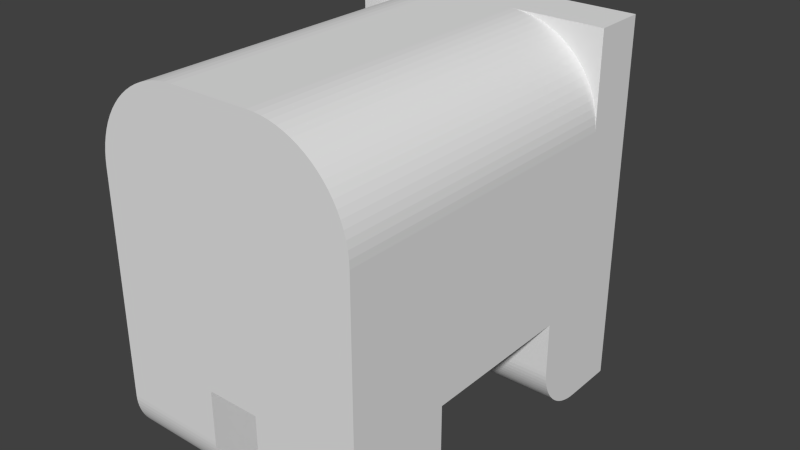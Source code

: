 # Source: pig.blend  (saved by Blender 2.69.0; exported with 4.5.12 LTS)
import bpy
from mathutils import Matrix  # noqa: F401  (used for matrix-valued properties, if any)

bpy.ops.wm.read_factory_settings(use_empty=True)
scene = bpy.context.scene
scene.name = 'Scene'

# ---- collections
col_collection_1 = bpy.data.collections.new('Collection 1'); scene.collection.children.link(col_collection_1)

# ---- materials (node trees are filled in below, after node groups)
mat_material = bpy.data.materials.new('Material')
mat_material.alpha_threshold = 0.0
mat_material.use_transparent_shadow = False
mat_material.roughness = 0.5
mat_material.line_color = (0.0, 0.0, 0.0, 1.0)

# ---- material node trees

# ---- world
world_world = bpy.data.worlds.new('World'); scene.world = world_world
world_world.color = (0.05088, 0.05088, 0.05088)
world_world.use_sun_shadow = False
world_world.sun_shadow_jitter_overblur = 0.0
world_world.cycles.sampling_method = 'MANUAL'
world_world.cycles.sample_map_resolution = 256

# ---- meshes
me_cube_006 = bpy.data.meshes.new('Cube.006')
me_cube_006.from_pydata([(-1.0, -1.0, -1.0), (-1.0, 1.0, -1.0), (1.0, 1.0, -1.0), (1.0, -1.0, -1.0), (0.3, 1.0, 1.0), (1.0, 1.0, 0.3), (0.3549, 1.0, 0.9978), (0.4095, 1.0, 0.9914), (0.4634, 1.0, 0.9807), (0.5163, 1.0, 0.9657), (0.5679, 1.0, 0.9467), (0.6178, 1.0, 0.9237), (0.6657, 1.0, 0.8968), (0.7114, 1.0, 0.8663), (0.7546, 1.0, 0.8323), (0.795, 1.0, 0.795), (0.8323, 1.0, 0.7546), (0.8663, 1.0, 0.7114), (0.8968, 1.0, 0.6657), (0.9237, 1.0, 0.6178), (0.9467, 1.0, 0.5679), (0.9657, 1.0, 0.5163), (0.9807, 1.0, 0.4634), (0.9914, 1.0, 0.4095), (0.9978, 1.0, 0.3549), (1.0, -1.0, 0.3), (0.3, -1.0, 1.0), (0.9978, -1.0, 0.3549), (0.9914, -1.0, 0.4095), (0.9807, -1.0, 0.4634), (0.9657, -1.0, 0.5163), (0.9467, -1.0, 0.5679), (0.9237, -1.0, 0.6178), (0.8968, -1.0, 0.6657), (0.8663, -1.0, 0.7114), (0.8323, -1.0, 0.7546), (0.795, -1.0, 0.795), (0.7546, -1.0, 0.8323), (0.7114, -1.0, 0.8663), (0.6657, -1.0, 0.8968), (0.6178, -1.0, 0.9237), (0.5679, -1.0, 0.9467), (0.5163, -1.0, 0.9657), (0.4634, -1.0, 0.9807), (0.4095, -1.0, 0.9914), (0.3549, -1.0, 0.9978), (-0.3, -1.0, 1.0), (-1.0, -1.0, 0.3), (-0.3549, -1.0, 0.9978), (-0.4095, -1.0, 0.9914), (-0.4634, -1.0, 0.9807), (-0.5163, -1.0, 0.9657), (-0.5679, -1.0, 0.9467), (-0.6178, -1.0, 0.9237), (-0.6657, -1.0, 0.8968), (-0.7114, -1.0, 0.8663), (-0.7546, -1.0, 0.8323), (-0.795, -1.0, 0.795), (-0.8323, -1.0, 0.7546), (-0.8663, -1.0, 0.7114), (-0.8968, -1.0, 0.6657), (-0.9237, -1.0, 0.6178), (-0.9467, -1.0, 0.5679), (-0.9657, -1.0, 0.5163), (-0.9807, -1.0, 0.4634), (-0.9914, -1.0, 0.4095), (-0.9978, -1.0, 0.3549), (-1.0, 1.0, 0.3), (-0.3, 1.0, 1.0), (-0.9978, 1.0, 0.3549), (-0.9914, 1.0, 0.4095), (-0.9807, 1.0, 0.4634), (-0.9657, 1.0, 0.5163), (-0.9467, 1.0, 0.5679), (-0.9237, 1.0, 0.6178), (-0.8968, 1.0, 0.6657), (-0.8663, 1.0, 0.7114), (-0.8323, 1.0, 0.7546), (-0.795, 1.0, 0.795), (-0.7546, 1.0, 0.8323), (-0.7114, 1.0, 0.8663), (-0.6657, 1.0, 0.8968), (-0.6178, 1.0, 0.9237), (-0.5679, 1.0, 0.9467), (-0.5163, 1.0, 0.9657), (-0.4634, 1.0, 0.9807), (-0.4095, 1.0, 0.9914), (-0.3549, 1.0, 0.9978)], [], [(26, 4, 68, 46), (5, 25, 3, 2), (47, 67, 1, 0), (0, 1, 2, 3), (4, 26, 45, 6), (6, 45, 44, 7), (7, 44, 43, 8), (8, 43, 42, 9), (9, 42, 41, 10), (10, 41, 40, 11), (11, 40, 39, 12), (12, 39, 38, 13), (13, 38, 37, 14), (14, 37, 36, 15), (15, 36, 35, 16), (16, 35, 34, 17), (17, 34, 33, 18), (18, 33, 32, 19), (19, 32, 31, 20), (20, 31, 30, 21), (21, 30, 29, 22), (22, 29, 28, 23), (23, 28, 27, 24), (24, 27, 25, 5), (67, 69, 70, 71, 72, 73, 74, 75, 76, 77, 78, 79, 80, 81, 82, 83, 84, 85, 86, 87, 68, 4, 6, 7, 8, 9, 10, 11, 12, 13, 14, 15, 16, 17, 18, 19, 20, 21, 22, 23, 24, 5, 2, 1), (46, 68, 87, 48), (48, 87, 86, 49), (49, 86, 85, 50), (50, 85, 84, 51), (51, 84, 83, 52), (52, 83, 82, 53), (53, 82, 81, 54), (54, 81, 80, 55), (55, 80, 79, 56), (56, 79, 78, 57), (57, 78, 77, 58), (58, 77, 76, 59), (59, 76, 75, 60), (60, 75, 74, 61), (61, 74, 73, 62), (62, 73, 72, 63), (63, 72, 71, 64), (64, 71, 70, 65), (65, 70, 69, 66), (66, 69, 67, 47), (25, 27, 28, 29, 30, 31, 32, 33, 34, 35, 36, 37, 38, 39, 40, 41, 42, 43, 44, 45, 26, 46, 48, 49, 50, 51, 52, 53, 54, 55, 56, 57, 58, 59, 60, 61, 62, 63, 64, 65, 66, 47, 0, 3)])
me_cube_006.use_remesh_preserve_volume = False
me_cube_006.use_remesh_preserve_attributes = False
me_cube_006.use_mirror_vertex_groups = False
me_cube_006.update()
me_cylinder_003 = bpy.data.meshes.new('Cylinder.003')
me_cylinder_003.from_pydata([(0.0, 1.0, -1.0), (0.0, 1.0, 1.0), (0.1951, 0.9808, -1.0), (0.1951, 0.9808, 1.0), (0.3827, 0.9239, -1.0), (0.3827, 0.9239, 1.0), (0.5556, 0.8315, -1.0), (0.5556, 0.8315, 1.0), (0.7071, 0.7071, -1.0), (0.7071, 0.7071, 1.0), (0.8315, 0.5556, -1.0), (0.8315, 0.5556, 1.0), (0.9239, 0.3827, -1.0), (0.9239, 0.3827, 1.0), (0.9808, 0.1951, -1.0), (0.9808, 0.1951, 1.0), (1.0, 7.55e-08, -1.0), (1.0, 7.55e-08, 1.0), (0.9808, -0.1951, -1.0), (0.9808, -0.1951, 1.0), (0.9239, -0.3827, -1.0), (0.9239, -0.3827, 1.0), (0.8315, -0.5556, -1.0), (0.8315, -0.5556, 1.0), (0.7071, -0.7071, -1.0), (0.7071, -0.7071, 1.0), (0.5556, -0.8315, -1.0), (0.5556, -0.8315, 1.0), (0.3827, -0.9239, -1.0), (0.3827, -0.9239, 1.0), (0.1951, -0.9808, -1.0), (0.1951, -0.9808, 1.0), (-3.258e-07, -1.0, -1.0), (-3.258e-07, -1.0, 1.0), (-0.1951, -0.9808, -1.0), (-0.1951, -0.9808, 1.0), (-0.3827, -0.9239, -1.0), (-0.3827, -0.9239, 1.0), (-0.5556, -0.8315, -1.0), (-0.5556, -0.8315, 1.0), (-0.7071, -0.7071, -1.0), (-0.7071, -0.7071, 1.0), (-0.8315, -0.5556, -1.0), (-0.8315, -0.5556, 1.0), (-0.9239, -0.3827, -1.0), (-0.9239, -0.3827, 1.0), (-0.9808, -0.1951, -1.0), (-0.9808, -0.1951, 1.0), (-1.0, 9.656e-07, -1.0), (-1.0, 9.656e-07, 1.0), (-0.9808, 0.1951, -1.0), (-0.9808, 0.1951, 1.0), (-0.9239, 0.3827, -1.0), (-0.9239, 0.3827, 1.0), (-0.8315, 0.5556, -1.0), (-0.8315, 0.5556, 1.0), (-0.7071, 0.7071, -1.0), (-0.7071, 0.7071, 1.0), (-0.5556, 0.8315, -1.0), (-0.5556, 0.8315, 1.0), (-0.3827, 0.9239, -1.0), (-0.3827, 0.9239, 1.0), (-0.1951, 0.9808, -1.0), (-0.1951, 0.9808, 1.0)], [], [(0, 1, 3, 2), (2, 3, 5, 4), (4, 5, 7, 6), (6, 7, 9, 8), (8, 9, 11, 10), (10, 11, 13, 12), (12, 13, 15, 14), (14, 15, 17, 16), (16, 17, 19, 18), (18, 19, 21, 20), (20, 21, 23, 22), (22, 23, 25, 24), (24, 25, 27, 26), (26, 27, 29, 28), (28, 29, 31, 30), (30, 31, 33, 32), (32, 33, 35, 34), (34, 35, 37, 36), (36, 37, 39, 38), (38, 39, 41, 40), (40, 41, 43, 42), (42, 43, 45, 44), (44, 45, 47, 46), (46, 47, 49, 48), (48, 49, 51, 50), (50, 51, 53, 52), (52, 53, 55, 54), (54, 55, 57, 56), (56, 57, 59, 58), (58, 59, 61, 60), (62, 63, 1, 0), (60, 61, 63, 62)])
me_cylinder_003.use_remesh_preserve_volume = False
me_cylinder_003.use_remesh_preserve_attributes = False
me_cylinder_003.use_mirror_vertex_groups = False
me_cylinder_003.update()
me_cylinder_002 = bpy.data.meshes.new('Cylinder.002')
me_cylinder_002.from_pydata([(0.0, 1.0, -1.0), (0.0, 1.0, 1.0), (0.1951, 0.9808, -1.0), (0.1951, 0.9808, 1.0), (0.3827, 0.9239, -1.0), (0.3827, 0.9239, 1.0), (0.5556, 0.8315, -1.0), (0.5556, 0.8315, 1.0), (0.7071, 0.7071, -1.0), (0.7071, 0.7071, 1.0), (0.8315, 0.5556, -1.0), (0.8315, 0.5556, 1.0), (0.9239, 0.3827, -1.0), (0.9239, 0.3827, 1.0), (0.9808, 0.1951, -1.0), (0.9808, 0.1951, 1.0), (1.0, 7.55e-08, -1.0), (1.0, 7.55e-08, 1.0), (0.9808, -0.1951, -1.0), (0.9808, -0.1951, 1.0), (0.9239, -0.3827, -1.0), (0.9239, -0.3827, 1.0), (0.8315, -0.5556, -1.0), (0.8315, -0.5556, 1.0), (0.7071, -0.7071, -1.0), (0.7071, -0.7071, 1.0), (0.5556, -0.8315, -1.0), (0.5556, -0.8315, 1.0), (0.3827, -0.9239, -1.0), (0.3827, -0.9239, 1.0), (0.1951, -0.9808, -1.0), (0.1951, -0.9808, 1.0), (-3.258e-07, -1.0, -1.0), (-3.258e-07, -1.0, 1.0), (-0.1951, -0.9808, -1.0), (-0.1951, -0.9808, 1.0), (-0.3827, -0.9239, -1.0), (-0.3827, -0.9239, 1.0), (-0.5556, -0.8315, -1.0), (-0.5556, -0.8315, 1.0), (-0.7071, -0.7071, -1.0), (-0.7071, -0.7071, 1.0), (-0.8315, -0.5556, -1.0), (-0.8315, -0.5556, 1.0), (-0.9239, -0.3827, -1.0), (-0.9239, -0.3827, 1.0), (-0.9808, -0.1951, -1.0), (-0.9808, -0.1951, 1.0), (-1.0, 9.656e-07, -1.0), (-1.0, 9.656e-07, 1.0), (-0.9808, 0.1951, -1.0), (-0.9808, 0.1951, 1.0), (-0.9239, 0.3827, -1.0), (-0.9239, 0.3827, 1.0), (-0.8315, 0.5556, -1.0), (-0.8315, 0.5556, 1.0), (-0.7071, 0.7071, -1.0), (-0.7071, 0.7071, 1.0), (-0.5556, 0.8315, -1.0), (-0.5556, 0.8315, 1.0), (-0.3827, 0.9239, -1.0), (-0.3827, 0.9239, 1.0), (-0.1951, 0.9808, -1.0), (-0.1951, 0.9808, 1.0)], [], [(0, 1, 3, 2), (2, 3, 5, 4), (4, 5, 7, 6), (6, 7, 9, 8), (8, 9, 11, 10), (10, 11, 13, 12), (12, 13, 15, 14), (14, 15, 17, 16), (16, 17, 19, 18), (18, 19, 21, 20), (20, 21, 23, 22), (22, 23, 25, 24), (24, 25, 27, 26), (26, 27, 29, 28), (28, 29, 31, 30), (30, 31, 33, 32), (32, 33, 35, 34), (34, 35, 37, 36), (36, 37, 39, 38), (38, 39, 41, 40), (40, 41, 43, 42), (42, 43, 45, 44), (44, 45, 47, 46), (46, 47, 49, 48), (48, 49, 51, 50), (50, 51, 53, 52), (52, 53, 55, 54), (54, 55, 57, 56), (56, 57, 59, 58), (58, 59, 61, 60), (62, 63, 1, 0), (60, 61, 63, 62)])
me_cylinder_002.use_remesh_preserve_volume = False
me_cylinder_002.use_remesh_preserve_attributes = False
me_cylinder_002.use_mirror_vertex_groups = False
me_cylinder_002.update()
me_cylinder = bpy.data.meshes.new('Cylinder')
me_cylinder.from_pydata([(0.0, 1.0, -1.0), (0.0, 1.0, 1.0), (0.1951, 0.9808, -1.0), (0.1951, 0.9808, 1.0), (0.3827, 0.9239, -1.0), (0.3827, 0.9239, 1.0), (0.5556, 0.8315, -1.0), (0.5556, 0.8315, 1.0), (0.7071, 0.7071, -1.0), (0.7071, 0.7071, 1.0), (0.8315, 0.5556, -1.0), (0.8315, 0.5556, 1.0), (0.9239, 0.3827, -1.0), (0.9239, 0.3827, 1.0), (0.9808, 0.1951, -1.0), (0.9808, 0.1951, 1.0), (1.0, 7.55e-08, -1.0), (1.0, 7.55e-08, 1.0), (0.9808, -0.1951, -1.0), (0.9808, -0.1951, 1.0), (0.9239, -0.3827, -1.0), (0.9239, -0.3827, 1.0), (0.8315, -0.5556, -1.0), (0.8315, -0.5556, 1.0), (0.7071, -0.7071, -1.0), (0.7071, -0.7071, 1.0), (0.5556, -0.8315, -1.0), (0.5556, -0.8315, 1.0), (0.3827, -0.9239, -1.0), (0.3827, -0.9239, 1.0), (0.1951, -0.9808, -1.0), (0.1951, -0.9808, 1.0), (-3.258e-07, -1.0, -1.0), (-3.258e-07, -1.0, 1.0), (-0.1951, -0.9808, -1.0), (-0.1951, -0.9808, 1.0), (-0.3827, -0.9239, -1.0), (-0.3827, -0.9239, 1.0), (-0.5556, -0.8315, -1.0), (-0.5556, -0.8315, 1.0), (-0.7071, -0.7071, -1.0), (-0.7071, -0.7071, 1.0), (-0.8315, -0.5556, -1.0), (-0.8315, -0.5556, 1.0), (-0.9239, -0.3827, -1.0), (-0.9239, -0.3827, 1.0), (-0.9808, -0.1951, -1.0), (-0.9808, -0.1951, 1.0), (-1.0, 9.656e-07, -1.0), (-1.0, 9.656e-07, 1.0), (-0.9808, 0.1951, -1.0), (-0.9808, 0.1951, 1.0), (-0.9239, 0.3827, -1.0), (-0.9239, 0.3827, 1.0), (-0.8315, 0.5556, -1.0), (-0.8315, 0.5556, 1.0), (-0.7071, 0.7071, -1.0), (-0.7071, 0.7071, 1.0), (-0.5556, 0.8315, -1.0), (-0.5556, 0.8315, 1.0), (-0.3827, 0.9239, -1.0), (-0.3827, 0.9239, 1.0), (-0.1951, 0.9808, -1.0), (-0.1951, 0.9808, 1.0)], [], [(0, 1, 3, 2), (2, 3, 5, 4), (4, 5, 7, 6), (6, 7, 9, 8), (8, 9, 11, 10), (10, 11, 13, 12), (12, 13, 15, 14), (14, 15, 17, 16), (16, 17, 19, 18), (18, 19, 21, 20), (20, 21, 23, 22), (22, 23, 25, 24), (24, 25, 27, 26), (26, 27, 29, 28), (28, 29, 31, 30), (30, 31, 33, 32), (32, 33, 35, 34), (34, 35, 37, 36), (36, 37, 39, 38), (38, 39, 41, 40), (40, 41, 43, 42), (42, 43, 45, 44), (44, 45, 47, 46), (46, 47, 49, 48), (48, 49, 51, 50), (50, 51, 53, 52), (52, 53, 55, 54), (54, 55, 57, 56), (56, 57, 59, 58), (58, 59, 61, 60), (3, 1, 63, 61, 59, 57, 55, 53, 51, 49, 47, 45, 43, 41, 39, 37, 35, 33, 31, 29, 27, 25, 23, 21, 19, 17, 15, 13, 11, 9, 7, 5), (62, 63, 1, 0), (60, 61, 63, 62)])
me_cylinder.use_remesh_preserve_volume = False
me_cylinder.use_remesh_preserve_attributes = False
me_cylinder.use_mirror_vertex_groups = False
me_cylinder.update()
me_cube_005 = bpy.data.meshes.new('Cube.005')
me_cube_005.from_pydata([(-0.5262, 1.0, 0.2159), (-0.4339, 1.0, 0.2477), (-0.3336, 1.0, 0.2411), (-0.2472, 1.0, 0.1979), (-0.1841, 1.0, 0.1262), (-0.1523, 1.0, 0.03392), (-0.1589, 1.0, -0.06645), (-0.2021, 1.0, -0.1528), (-0.2738, 1.0, -0.2159), (-0.3661, 1.0, -0.2477), (-0.4664, 1.0, -0.2411), (-0.5528, 1.0, -0.1979), (-0.6158, 1.0, -0.1262), (-0.6477, 1.0, 0.03392), (-0.6411, 1.0, 0.06645), (-0.5979, 1.0, 0.1528), (0.1523, 1.0, 0.03392), (0.1589, 1.0, 0.06645), (0.2021, 1.0, 0.1528), (0.2738, 1.0, 0.2159), (0.3661, 1.0, 0.2477), (0.4664, 1.0, 0.2411), (0.5528, 1.0, 0.1979), (0.6159, 1.0, 0.1262), (0.6477, 1.0, 0.03392), (0.6411, 1.0, -0.06645), (0.5979, 1.0, -0.1528), (0.5262, 1.0, -0.2159), (0.4339, 1.0, -0.2477), (0.3336, 1.0, -0.2411), (0.2473, 1.0, -0.1979), (0.1842, 1.0, -0.1263), (-0.5, -1.0, 1.0), (-1.0, -1.0, 0.5), (-0.5392, -1.0, 0.9985), (-0.5782, -1.0, 0.9938), (-0.6167, -1.0, 0.9862), (-0.6545, -1.0, 0.9755), (-0.6913, -1.0, 0.9619), (-0.727, -1.0, 0.9455), (-0.7612, -1.0, 0.9263), (-0.7939, -1.0, 0.9045), (-0.8247, -1.0, 0.8802), (-0.8536, -1.0, 0.8536), (-0.8802, -1.0, 0.8247), (-0.9045, -1.0, 0.7939), (-0.9263, -1.0, 0.7612), (-0.9455, -1.0, 0.727), (-0.9619, -1.0, 0.6913), (-0.9755, -1.0, 0.6545), (-0.9862, -1.0, 0.6167), (-0.9938, -1.0, 0.5782), (-0.9985, -1.0, 0.5392), (-1.0, 1.0, 0.5), (-0.5, 1.0, 1.0), (-0.7414, 1.0, 0.5721), (-0.9985, 1.0, 0.5392), (-0.9938, 1.0, 0.5782), (-0.9862, 1.0, 0.6167), (-0.9755, 1.0, 0.6545), (-0.9619, 1.0, 0.6913), (-0.9455, 1.0, 0.727), (-0.9263, 1.0, 0.7612), (-0.9045, 1.0, 0.7939), (-0.8802, 1.0, 0.8247), (-0.8536, 1.0, 0.8536), (-0.8247, 1.0, 0.8802), (-0.7939, 1.0, 0.9045), (-0.7612, 1.0, 0.9263), (-0.727, 1.0, 0.9455), (-0.6913, 1.0, 0.9619), (-0.6545, 1.0, 0.9755), (-0.6167, 1.0, 0.9862), (-0.5782, 1.0, 0.9938), (-0.5392, 1.0, 0.9985), (0.5, 1.0, 1.0), (1.0, 1.0, 0.5), (0.8287, 1.0, 0.5303), (0.5392, 1.0, 0.9985), (0.5782, 1.0, 0.9938), (0.6167, 1.0, 0.9862), (0.6545, 1.0, 0.9755), (0.6913, 1.0, 0.9619), (0.727, 1.0, 0.9455), (0.7612, 1.0, 0.9263), (0.7939, 1.0, 0.9045), (0.8247, 1.0, 0.8802), (0.8536, 1.0, 0.8536), (0.8802, 1.0, 0.8247), (0.9045, 1.0, 0.7939), (0.9263, 1.0, 0.7612), (0.9455, 1.0, 0.727), (0.9619, 1.0, 0.6913), (0.9755, 1.0, 0.6545), (0.9862, 1.0, 0.6167), (0.9938, 1.0, 0.5782), (0.9985, 1.0, 0.5392), (1.0, -1.0, 0.5), (0.5, -1.0, 1.0), (0.9985, -1.0, 0.5392), (0.9938, -1.0, 0.5782), (0.9862, -1.0, 0.6167), (0.9755, -1.0, 0.6545), (0.9619, -1.0, 0.6913), (0.9455, -1.0, 0.727), (0.9263, -1.0, 0.7612), (0.9045, -1.0, 0.7939), (0.8802, -1.0, 0.8247), (0.8536, -1.0, 0.8536), (0.8247, -1.0, 0.8802), (0.7939, -1.0, 0.9045), (0.7612, -1.0, 0.9263), (0.727, -1.0, 0.9455), (0.6913, -1.0, 0.9619), (0.6545, -1.0, 0.9755), (0.6167, -1.0, 0.9862), (0.5782, -1.0, 0.9938), (0.5392, -1.0, 0.9985), (1.0, 1.0, -0.5), (0.5, 1.0, -1.0), (0.9985, 1.0, -0.5392), (0.9938, 1.0, -0.5782), (0.9862, 1.0, -0.6167), (0.9755, 1.0, -0.6545), (0.9619, 1.0, -0.6913), (0.9455, 1.0, -0.727), (0.9263, 1.0, -0.7612), (0.9045, 1.0, -0.7939), (0.8802, 1.0, -0.8247), (0.8536, 1.0, -0.8536), (0.8247, 1.0, -0.8802), (0.7939, 1.0, -0.9045), (0.7612, 1.0, -0.9263), (0.727, 1.0, -0.9455), (0.6913, 1.0, -0.9619), (0.6545, 1.0, -0.9755), (0.6167, 1.0, -0.9862), (0.5782, 1.0, -0.9938), (0.5392, 1.0, -0.9985), (0.5, -1.0, -1.0), (1.0, -1.0, -0.5), (0.5392, -1.0, -0.9985), (0.5782, -1.0, -0.9938), (0.6167, -1.0, -0.9862), (0.6545, -1.0, -0.9755), (0.6913, -1.0, -0.9619), (0.727, -1.0, -0.9455), (0.7612, -1.0, -0.9263), (0.7939, -1.0, -0.9045), (0.8247, -1.0, -0.8802), (0.8536, -1.0, -0.8536), (0.8802, -1.0, -0.8247), (0.9045, -1.0, -0.7939), (0.9263, -1.0, -0.7612), (0.9455, -1.0, -0.727), (0.9619, -1.0, -0.6913), (0.9755, -1.0, -0.6545), (0.9862, -1.0, -0.6167), (0.9938, -1.0, -0.5782), (0.9985, -1.0, -0.5392), (-1.0, -1.0, -0.5), (-0.5, -1.0, -1.0), (-0.9985, -1.0, -0.5392), (-0.9938, -1.0, -0.5782), (-0.9862, -1.0, -0.6167), (-0.9755, -1.0, -0.6545), (-0.9619, -1.0, -0.6913), (-0.9455, -1.0, -0.727), (-0.9263, -1.0, -0.7612), (-0.9045, -1.0, -0.7939), (-0.8802, -1.0, -0.8247), (-0.8536, -1.0, -0.8536), (-0.8247, -1.0, -0.8802), (-0.7939, -1.0, -0.9045), (-0.7612, -1.0, -0.9263), (-0.727, -1.0, -0.9455), (-0.6913, -1.0, -0.9619), (-0.6545, -1.0, -0.9755), (-0.6167, -1.0, -0.9862), (-0.5782, -1.0, -0.9938), (-0.5392, -1.0, -0.9985), (-0.5, 1.0, -1.0), (-1.0, 1.0, -0.5), (-0.6603, 1.0, -0.6331), (-0.5392, 1.0, -0.9985), (-0.5782, 1.0, -0.9938), (-0.6167, 1.0, -0.9862), (-0.6545, 1.0, -0.9755), (-0.6913, 1.0, -0.9619), (-0.727, 1.0, -0.9455), (-0.7612, 1.0, -0.9263), (-0.7939, 1.0, -0.9045), (-0.8247, 1.0, -0.8802), (-0.8536, 1.0, -0.8536), (-0.8802, 1.0, -0.8247), (-0.9045, 1.0, -0.7939), (-0.9263, 1.0, -0.7612), (-0.9455, 1.0, -0.727), (-0.9619, 1.0, -0.6913), (-0.9755, 1.0, -0.6545), (-0.9862, 1.0, -0.6167), (-0.9938, 1.0, -0.5782), (-0.9985, 1.0, -0.5392)], [], [(55, 54, 75, 77, 24, 23, 22, 21, 20, 19, 18, 17, 16, 5, 4, 3, 2, 1, 0), (97, 99, 100, 101, 102, 103, 104, 105, 106, 107, 108, 109, 110, 111, 112, 113, 114, 115, 116, 117, 98, 32, 34, 35, 36, 37, 38, 39, 40, 41, 42, 43, 44, 45, 46, 47, 48, 49, 50, 51, 52, 33, 160, 162, 163, 164, 165, 166, 167, 168, 169, 170, 171, 172, 173, 174, 175, 176, 177, 178, 179, 180, 161, 139, 141, 142, 143, 144, 145, 146, 147, 148, 149, 150, 151, 152, 153, 154, 155, 156, 157, 158, 159, 140), (76, 97, 140, 118), (98, 75, 54, 32), (77, 76, 118, 120, 121, 122, 123, 124, 125, 126, 127, 128, 129, 130, 131, 132, 133, 134, 135, 136, 137, 138, 119, 181, 183, 8, 7, 6, 5, 16, 31, 30, 29, 28, 27, 26, 25, 24), (53, 56, 55), (56, 57, 55), (57, 58, 55), (58, 59, 55), (59, 60, 55), (60, 61, 55), (61, 62, 55), (62, 63, 55), (63, 64, 55), (64, 65, 55), (65, 66, 55), (66, 67, 55), (67, 68, 55), (68, 69, 55), (69, 70, 55), (70, 71, 55), (71, 72, 55), (72, 73, 55), (73, 74, 55), (74, 54, 55), (32, 54, 74, 34), (34, 74, 73, 35), (35, 73, 72, 36), (36, 72, 71, 37), (37, 71, 70, 38), (38, 70, 69, 39), (39, 69, 68, 40), (40, 68, 67, 41), (41, 67, 66, 42), (42, 66, 65, 43), (43, 65, 64, 44), (44, 64, 63, 45), (45, 63, 62, 46), (46, 62, 61, 47), (47, 61, 60, 48), (48, 60, 59, 49), (49, 59, 58, 50), (50, 58, 57, 51), (51, 57, 56, 52), (52, 56, 53, 33), (75, 78, 77), (78, 79, 77), (79, 80, 77), (80, 81, 77), (81, 82, 77), (82, 83, 77), (83, 84, 77), (84, 85, 77), (85, 86, 77), (86, 87, 77), (87, 88, 77), (88, 89, 77), (89, 90, 77), (90, 91, 77), (91, 92, 77), (92, 93, 77), (93, 94, 77), (94, 95, 77), (95, 96, 77), (96, 76, 77), (75, 98, 117, 78), (78, 117, 116, 79), (79, 116, 115, 80), (80, 115, 114, 81), (81, 114, 113, 82), (82, 113, 112, 83), (83, 112, 111, 84), (84, 111, 110, 85), (85, 110, 109, 86), (86, 109, 108, 87), (87, 108, 107, 88), (88, 107, 106, 89), (89, 106, 105, 90), (90, 105, 104, 91), (91, 104, 103, 92), (92, 103, 102, 93), (93, 102, 101, 94), (94, 101, 100, 95), (95, 100, 99, 96), (96, 99, 97, 76), (33, 53, 182, 160), (139, 119, 138, 141), (141, 138, 137, 142), (142, 137, 136, 143), (143, 136, 135, 144), (144, 135, 134, 145), (145, 134, 133, 146), (146, 133, 132, 147), (147, 132, 131, 148), (148, 131, 130, 149), (149, 130, 129, 150), (150, 129, 128, 151), (151, 128, 127, 152), (152, 127, 126, 153), (153, 126, 125, 154), (154, 125, 124, 155), (155, 124, 123, 156), (156, 123, 122, 157), (157, 122, 121, 158), (158, 121, 120, 159), (159, 120, 118, 140), (183, 182, 53, 55, 0, 15, 14, 13, 12, 11, 10, 9, 8), (181, 184, 183), (184, 185, 183), (185, 186, 183), (186, 187, 183), (187, 188, 183), (188, 189, 183), (189, 190, 183), (190, 191, 183), (191, 192, 183), (192, 193, 183), (193, 194, 183), (194, 195, 183), (195, 196, 183), (196, 197, 183), (197, 198, 183), (198, 199, 183), (199, 200, 183), (200, 201, 183), (201, 202, 183), (202, 182, 183), (181, 161, 180, 184), (184, 180, 179, 185), (185, 179, 178, 186), (186, 178, 177, 187), (187, 177, 176, 188), (188, 176, 175, 189), (189, 175, 174, 190), (190, 174, 173, 191), (191, 173, 172, 192), (192, 172, 171, 193), (193, 171, 170, 194), (194, 170, 169, 195), (195, 169, 168, 196), (196, 168, 167, 197), (197, 167, 166, 198), (198, 166, 165, 199), (199, 165, 164, 200), (200, 164, 163, 201), (201, 163, 162, 202), (202, 162, 160, 182), (161, 181, 119, 139)])
me_cube_005.use_remesh_preserve_volume = False
me_cube_005.use_remesh_preserve_attributes = False
me_cube_005.use_mirror_vertex_groups = False
me_cube_005.update()
me_cube_004 = bpy.data.meshes.new('Cube.004')
me_cube_004.from_pydata([(-1.0, 1.0, -1.0), (1.0, 1.0, -1.0), (-1.0, -1.0, 1.0), (-1.0, 1.0, 1.0), (1.0, 1.0, 1.0), (1.0, -1.0, 1.0), (-1.0, 0.0, -1.0), (-1.0, -1.0, 0.0), (-1.0, -0.07846, -0.9969), (-1.0, -0.1564, -0.9877), (-1.0, -0.2334, -0.9724), (-1.0, -0.309, -0.9511), (-1.0, -0.3827, -0.9239), (-1.0, -0.454, -0.891), (-1.0, -0.5225, -0.8526), (-1.0, -0.5878, -0.809), (-1.0, -0.6494, -0.7604), (-1.0, -0.7071, -0.7071), (-1.0, -0.7604, -0.6494), (-1.0, -0.809, -0.5878), (-1.0, -0.8526, -0.5225), (-1.0, -0.891, -0.454), (-1.0, -0.9239, -0.3827), (-1.0, -0.9511, -0.309), (-1.0, -0.9724, -0.2334), (-1.0, -0.9877, -0.1564), (-1.0, -0.9969, -0.07846), (1.0, -1.0, 0.0), (1.0, 0.0, -1.0), (1.0, -0.9969, -0.07846), (1.0, -0.9877, -0.1564), (1.0, -0.9724, -0.2334), (1.0, -0.9511, -0.309), (1.0, -0.9239, -0.3827), (1.0, -0.891, -0.454), (1.0, -0.8526, -0.5225), (1.0, -0.809, -0.5878), (1.0, -0.7604, -0.6494), (1.0, -0.7071, -0.7071), (1.0, -0.6494, -0.7604), (1.0, -0.5878, -0.809), (1.0, -0.5225, -0.8526), (1.0, -0.454, -0.891), (1.0, -0.3827, -0.9239), (1.0, -0.309, -0.9511), (1.0, -0.2334, -0.9724), (1.0, -0.1564, -0.9877), (1.0, -0.07846, -0.9969)], [], [(6, 0, 1, 28), (3, 4, 1, 0), (4, 5, 27, 29, 30, 31, 32, 33, 34, 35, 36, 37, 38, 39, 40, 41, 42, 43, 44, 45, 46, 47, 28, 1), (5, 2, 7, 27), (5, 4, 3, 2), (6, 28, 47, 8), (8, 47, 46, 9), (9, 46, 45, 10), (10, 45, 44, 11), (11, 44, 43, 12), (12, 43, 42, 13), (13, 42, 41, 14), (14, 41, 40, 15), (15, 40, 39, 16), (16, 39, 38, 17), (17, 38, 37, 18), (18, 37, 36, 19), (19, 36, 35, 20), (20, 35, 34, 21), (21, 34, 33, 22), (22, 33, 32, 23), (23, 32, 31, 24), (24, 31, 30, 25), (25, 30, 29, 26), (26, 29, 27, 7), (2, 3, 0, 6, 8, 9, 10, 11, 12, 13, 14, 15, 16, 17, 18, 19, 20, 21, 22, 23, 24, 25, 26, 7)])
me_cube_004.use_remesh_preserve_volume = False
me_cube_004.use_remesh_preserve_attributes = False
me_cube_004.use_mirror_vertex_groups = False
me_cube_004.update()
me_cube_003 = bpy.data.meshes.new('Cube.003')
me_cube_003.from_pydata([(-1.0, 1.0, -1.0), (1.0, 1.0, -1.0), (-1.0, -1.0, 1.0), (-1.0, 1.0, 1.0), (1.0, 1.0, 1.0), (1.0, -1.0, 1.0), (-1.0, 0.0, -1.0), (-1.0, -1.0, 0.0), (-1.0, -0.07846, -0.9969), (-1.0, -0.1564, -0.9877), (-1.0, -0.2334, -0.9724), (-1.0, -0.309, -0.9511), (-1.0, -0.3827, -0.9239), (-1.0, -0.454, -0.891), (-1.0, -0.5225, -0.8526), (-1.0, -0.5878, -0.809), (-1.0, -0.6494, -0.7604), (-1.0, -0.7071, -0.7071), (-1.0, -0.7604, -0.6494), (-1.0, -0.809, -0.5878), (-1.0, -0.8526, -0.5225), (-1.0, -0.891, -0.454), (-1.0, -0.9239, -0.3827), (-1.0, -0.9511, -0.309), (-1.0, -0.9724, -0.2334), (-1.0, -0.9877, -0.1564), (-1.0, -0.9969, -0.07846), (1.0, -1.0, 0.0), (1.0, 0.0, -1.0), (1.0, -0.9969, -0.07846), (1.0, -0.9877, -0.1564), (1.0, -0.9724, -0.2334), (1.0, -0.9511, -0.309), (1.0, -0.9239, -0.3827), (1.0, -0.891, -0.454), (1.0, -0.8526, -0.5225), (1.0, -0.809, -0.5878), (1.0, -0.7604, -0.6494), (1.0, -0.7071, -0.7071), (1.0, -0.6494, -0.7604), (1.0, -0.5878, -0.809), (1.0, -0.5225, -0.8526), (1.0, -0.454, -0.891), (1.0, -0.3827, -0.9239), (1.0, -0.309, -0.9511), (1.0, -0.2334, -0.9724), (1.0, -0.1564, -0.9877), (1.0, -0.07846, -0.9969)], [], [(6, 0, 1, 28), (3, 4, 1, 0), (4, 5, 27, 29, 30, 31, 32, 33, 34, 35, 36, 37, 38, 39, 40, 41, 42, 43, 44, 45, 46, 47, 28, 1), (5, 2, 7, 27), (5, 4, 3, 2), (6, 28, 47, 8), (8, 47, 46, 9), (9, 46, 45, 10), (10, 45, 44, 11), (11, 44, 43, 12), (12, 43, 42, 13), (13, 42, 41, 14), (14, 41, 40, 15), (15, 40, 39, 16), (16, 39, 38, 17), (17, 38, 37, 18), (18, 37, 36, 19), (19, 36, 35, 20), (20, 35, 34, 21), (21, 34, 33, 22), (22, 33, 32, 23), (23, 32, 31, 24), (24, 31, 30, 25), (25, 30, 29, 26), (26, 29, 27, 7), (2, 3, 0, 6, 8, 9, 10, 11, 12, 13, 14, 15, 16, 17, 18, 19, 20, 21, 22, 23, 24, 25, 26, 7)])
me_cube_003.use_remesh_preserve_volume = False
me_cube_003.use_remesh_preserve_attributes = False
me_cube_003.use_mirror_vertex_groups = False
me_cube_003.update()
me_cube_002 = bpy.data.meshes.new('Cube.002')
me_cube_002.from_pydata([(-1.0, 1.0, -1.0), (1.0, 1.0, -1.0), (-1.0, -1.0, 1.0), (-1.0, 1.0, 1.0), (1.0, 1.0, 1.0), (1.0, -1.0, 1.0), (-1.0, 0.0, -1.0), (-1.0, -1.0, 0.0), (-1.0, -0.07846, -0.9969), (-1.0, -0.1564, -0.9877), (-1.0, -0.2334, -0.9724), (-1.0, -0.309, -0.9511), (-1.0, -0.3827, -0.9239), (-1.0, -0.454, -0.891), (-1.0, -0.5225, -0.8526), (-1.0, -0.5878, -0.809), (-1.0, -0.6494, -0.7604), (-1.0, -0.7071, -0.7071), (-1.0, -0.7604, -0.6494), (-1.0, -0.809, -0.5878), (-1.0, -0.8526, -0.5225), (-1.0, -0.891, -0.454), (-1.0, -0.9239, -0.3827), (-1.0, -0.9511, -0.309), (-1.0, -0.9724, -0.2334), (-1.0, -0.9877, -0.1564), (-1.0, -0.9969, -0.07846), (1.0, -1.0, 0.0), (1.0, 0.0, -1.0), (1.0, -0.9969, -0.07846), (1.0, -0.9877, -0.1564), (1.0, -0.9724, -0.2334), (1.0, -0.9511, -0.309), (1.0, -0.9239, -0.3827), (1.0, -0.891, -0.454), (1.0, -0.8526, -0.5225), (1.0, -0.809, -0.5878), (1.0, -0.7604, -0.6494), (1.0, -0.7071, -0.7071), (1.0, -0.6494, -0.7604), (1.0, -0.5878, -0.809), (1.0, -0.5225, -0.8526), (1.0, -0.454, -0.891), (1.0, -0.3827, -0.9239), (1.0, -0.309, -0.9511), (1.0, -0.2334, -0.9724), (1.0, -0.1564, -0.9877), (1.0, -0.07846, -0.9969)], [], [(6, 0, 1, 28), (3, 4, 1, 0), (4, 5, 27, 29, 30, 31, 32, 33, 34, 35, 36, 37, 38, 39, 40, 41, 42, 43, 44, 45, 46, 47, 28, 1), (5, 2, 7, 27), (5, 4, 3, 2), (6, 28, 47, 8), (8, 47, 46, 9), (9, 46, 45, 10), (10, 45, 44, 11), (11, 44, 43, 12), (12, 43, 42, 13), (13, 42, 41, 14), (14, 41, 40, 15), (15, 40, 39, 16), (16, 39, 38, 17), (17, 38, 37, 18), (18, 37, 36, 19), (19, 36, 35, 20), (20, 35, 34, 21), (21, 34, 33, 22), (22, 33, 32, 23), (23, 32, 31, 24), (24, 31, 30, 25), (25, 30, 29, 26), (26, 29, 27, 7), (2, 3, 0, 6, 8, 9, 10, 11, 12, 13, 14, 15, 16, 17, 18, 19, 20, 21, 22, 23, 24, 25, 26, 7)])
me_cube_002.use_remesh_preserve_volume = False
me_cube_002.use_remesh_preserve_attributes = False
me_cube_002.use_mirror_vertex_groups = False
me_cube_002.update()
me_cube_001 = bpy.data.meshes.new('Cube.001')
me_cube_001.from_pydata([(-1.0, 1.0, -1.0), (1.0, 1.0, -1.0), (-1.0, -1.0, 1.0), (-1.0, 1.0, 1.0), (1.0, 1.0, 1.0), (1.0, -1.0, 1.0), (-1.0, 0.0, -1.0), (-1.0, -1.0, 0.0), (-1.0, -0.07846, -0.9969), (-1.0, -0.1564, -0.9877), (-1.0, -0.2334, -0.9724), (-1.0, -0.309, -0.9511), (-1.0, -0.3827, -0.9239), (-1.0, -0.454, -0.891), (-1.0, -0.5225, -0.8526), (-1.0, -0.5878, -0.809), (-1.0, -0.6494, -0.7604), (-1.0, -0.7071, -0.7071), (-1.0, -0.7604, -0.6494), (-1.0, -0.809, -0.5878), (-1.0, -0.8526, -0.5225), (-1.0, -0.891, -0.454), (-1.0, -0.9239, -0.3827), (-1.0, -0.9511, -0.309), (-1.0, -0.9724, -0.2334), (-1.0, -0.9877, -0.1564), (-1.0, -0.9969, -0.07846), (1.0, -1.0, 0.0), (1.0, 0.0, -1.0), (1.0, -0.9969, -0.07846), (1.0, -0.9877, -0.1564), (1.0, -0.9724, -0.2334), (1.0, -0.9511, -0.309), (1.0, -0.9239, -0.3827), (1.0, -0.891, -0.454), (1.0, -0.8526, -0.5225), (1.0, -0.809, -0.5878), (1.0, -0.7604, -0.6494), (1.0, -0.7071, -0.7071), (1.0, -0.6494, -0.7604), (1.0, -0.5878, -0.809), (1.0, -0.5225, -0.8526), (1.0, -0.454, -0.891), (1.0, -0.3827, -0.9239), (1.0, -0.309, -0.9511), (1.0, -0.2334, -0.9724), (1.0, -0.1564, -0.9877), (1.0, -0.07846, -0.9969)], [], [(6, 0, 1, 28), (3, 4, 1, 0), (4, 5, 27, 29, 30, 31, 32, 33, 34, 35, 36, 37, 38, 39, 40, 41, 42, 43, 44, 45, 46, 47, 28, 1), (5, 2, 7, 27), (5, 4, 3, 2), (6, 28, 47, 8), (8, 47, 46, 9), (9, 46, 45, 10), (10, 45, 44, 11), (11, 44, 43, 12), (12, 43, 42, 13), (13, 42, 41, 14), (14, 41, 40, 15), (15, 40, 39, 16), (16, 39, 38, 17), (17, 38, 37, 18), (18, 37, 36, 19), (19, 36, 35, 20), (20, 35, 34, 21), (21, 34, 33, 22), (22, 33, 32, 23), (23, 32, 31, 24), (24, 31, 30, 25), (25, 30, 29, 26), (26, 29, 27, 7), (2, 3, 0, 6, 8, 9, 10, 11, 12, 13, 14, 15, 16, 17, 18, 19, 20, 21, 22, 23, 24, 25, 26, 7)])
me_cube_001.use_remesh_preserve_volume = False
me_cube_001.use_remesh_preserve_attributes = False
me_cube_001.use_mirror_vertex_groups = False
me_cube_001.update()
me_cube = bpy.data.meshes.new('Cube')
me_cube.from_pydata([(1.0, 1.0, -1.0), (1.0, -1.0, -1.0), (-1.0, -1.0, -1.0), (-1.0, 1.0, -1.0), (1.0, 1.0, 1.0), (1.0, -1.0, 1.0), (-1.0, -1.0, 1.0), (-1.0, 1.0, 1.0), (0.4611, 1.0, 0.3592), (0.4863, 1.0, 0.3305), (0.4991, 1.0, 0.2936), (0.4964, 1.0, 0.2534), (0.4792, 1.0, 0.2189), (0.4505, 1.0, 0.1937), (0.4136, 1.0, 0.1809), (0.3734, 1.0, 0.1836), (0.3389, 1.0, 0.2008), (0.3137, 1.0, 0.2295), (0.3009, 1.0, 0.2936), (0.3036, 1.0, 0.3066), (0.3208, 1.0, 0.3411), (0.3495, 1.0, 0.3663), (0.3864, 1.0, 0.3791), (0.4266, 1.0, 0.3764), (-0.3009, 1.0, 0.2936), (-0.3036, 1.0, 0.2534), (-0.3208, 1.0, 0.2189), (-0.3495, 1.0, 0.1937), (-0.3864, 1.0, 0.1809), (-0.4266, 1.0, 0.1836), (-0.4611, 1.0, 0.2008), (-0.4863, 1.0, 0.2295), (-0.4991, 1.0, 0.2936), (-0.4964, 1.0, 0.3066), (-0.4792, 1.0, 0.3411), (-0.4505, 1.0, 0.3663), (-0.4136, 1.0, 0.3791), (-0.3734, 1.0, 0.3764), (-0.3389, 1.0, 0.3592), (-0.3137, 1.0, 0.3305)], [], [(0, 1, 2, 3), (4, 7, 6, 5), (0, 4, 5, 1), (1, 5, 6, 2), (2, 6, 7, 3), (4, 0, 16, 15, 14, 13, 12, 11, 10, 9, 8), (3, 7, 32, 31, 30, 29, 28, 27, 26, 25, 24, 18, 17, 16, 0), (7, 4, 8, 23, 22, 21, 20, 19, 18, 24, 39, 38, 37, 36, 35, 34, 33, 32)])
me_cube.materials.append(mat_material)
me_cube.use_remesh_preserve_volume = False
me_cube.use_remesh_preserve_attributes = False
me_cube.use_mirror_vertex_groups = False
me_cube.update()
me_cylinder_001 = bpy.data.meshes.new('Cylinder.001')
me_cylinder_001.from_pydata([(0.0, 1.0, -1.0), (0.0, 1.0, 1.0), (0.1951, 0.9808, -1.0), (0.1951, 0.9808, 1.0), (0.3827, 0.9239, -1.0), (0.3827, 0.9239, 1.0), (0.5556, 0.8315, -1.0), (0.5556, 0.8315, 1.0), (0.7071, 0.7071, -1.0), (0.7071, 0.7071, 1.0), (0.8315, 0.5556, -1.0), (0.8315, 0.5556, 1.0), (0.9239, 0.3827, -1.0), (0.9239, 0.3827, 1.0), (0.9808, 0.1951, -1.0), (0.9808, 0.1951, 1.0), (1.0, 7.55e-08, -1.0), (1.0, 7.55e-08, 1.0), (0.9808, -0.1951, -1.0), (0.9808, -0.1951, 1.0), (0.9239, -0.3827, -1.0), (0.9239, -0.3827, 1.0), (0.8315, -0.5556, -1.0), (0.8315, -0.5556, 1.0), (0.7071, -0.7071, -1.0), (0.7071, -0.7071, 1.0), (0.5556, -0.8315, -1.0), (0.5556, -0.8315, 1.0), (0.3827, -0.9239, -1.0), (0.3827, -0.9239, 1.0), (0.1951, -0.9808, -1.0), (0.1951, -0.9808, 1.0), (-3.258e-07, -1.0, -1.0), (-3.258e-07, -1.0, 1.0), (-0.1951, -0.9808, -1.0), (-0.1951, -0.9808, 1.0), (-0.3827, -0.9239, -1.0), (-0.3827, -0.9239, 1.0), (-0.5556, -0.8315, -1.0), (-0.5556, -0.8315, 1.0), (-0.7071, -0.7071, -1.0), (-0.7071, -0.7071, 1.0), (-0.8315, -0.5556, -1.0), (-0.8315, -0.5556, 1.0), (-0.9239, -0.3827, -1.0), (-0.9239, -0.3827, 1.0), (-0.9808, -0.1951, -1.0), (-0.9808, -0.1951, 1.0), (-1.0, 9.656e-07, -1.0), (-1.0, 9.656e-07, 1.0), (-0.9808, 0.1951, -1.0), (-0.9808, 0.1951, 1.0), (-0.9239, 0.3827, -1.0), (-0.9239, 0.3827, 1.0), (-0.8315, 0.5556, -1.0), (-0.8315, 0.5556, 1.0), (-0.7071, 0.7071, -1.0), (-0.7071, 0.7071, 1.0), (-0.5556, 0.8315, -1.0), (-0.5556, 0.8315, 1.0), (-0.3827, 0.9239, -1.0), (-0.3827, 0.9239, 1.0), (-0.1951, 0.9808, -1.0), (-0.1951, 0.9808, 1.0)], [], [(0, 1, 3, 2), (2, 3, 5, 4), (4, 5, 7, 6), (6, 7, 9, 8), (8, 9, 11, 10), (10, 11, 13, 12), (12, 13, 15, 14), (14, 15, 17, 16), (16, 17, 19, 18), (18, 19, 21, 20), (20, 21, 23, 22), (22, 23, 25, 24), (24, 25, 27, 26), (26, 27, 29, 28), (28, 29, 31, 30), (30, 31, 33, 32), (32, 33, 35, 34), (34, 35, 37, 36), (36, 37, 39, 38), (38, 39, 41, 40), (40, 41, 43, 42), (42, 43, 45, 44), (44, 45, 47, 46), (46, 47, 49, 48), (48, 49, 51, 50), (50, 51, 53, 52), (52, 53, 55, 54), (54, 55, 57, 56), (56, 57, 59, 58), (58, 59, 61, 60), (3, 1, 63, 61, 59, 57, 55, 53, 51, 49, 47, 45, 43, 41, 39, 37, 35, 33, 31, 29, 27, 25, 23, 21, 19, 17, 15, 13, 11, 9, 7, 5), (62, 63, 1, 0), (60, 61, 63, 62)])
me_cylinder_001.use_remesh_preserve_volume = False
me_cylinder_001.use_remesh_preserve_attributes = False
me_cylinder_001.use_mirror_vertex_groups = False
me_cylinder_001.update()

# ---- objects
ob_cube_006 = bpy.data.objects.new('Cube.006', me_cube_006)
ob_cylinder_003 = bpy.data.objects.new('Cylinder.003', me_cylinder_003)
ob_cylinder_002 = bpy.data.objects.new('Cylinder.002', me_cylinder_002)
ob_cylinder = bpy.data.objects.new('Cylinder', me_cylinder)
ob_cube_005 = bpy.data.objects.new('Cube.005', me_cube_005)
ob_cube_004 = bpy.data.objects.new('Cube.004', me_cube_004)
ob_cube_003 = bpy.data.objects.new('Cube.003', me_cube_003)
ob_cube_002 = bpy.data.objects.new('Cube.002', me_cube_002)
ob_cube_001 = bpy.data.objects.new('Cube.001', me_cube_001)
ob_cube = bpy.data.objects.new('Cube', me_cube)
ob_cylinder_001 = bpy.data.objects.new('Cylinder.001', me_cylinder_001)

# ---- transforms, parenting, visibility, modifiers, constraints
ob_cube_006.location = (0.0, -5.0, 25.0)
ob_cube_006.scale = (25.0, 30.0, 25.0)
ob_cube_006.lineart.crease_threshold = 0.0
ob_cylinder_003.location = (-4.0, 40.0, 15.0)
ob_cylinder_003.rotation_euler = (1.571, -0.0, 0.0)
ob_cylinder_003.scale = (2.5, 2.5, 5.0)
ob_cylinder_003.lineart.crease_threshold = 0.0
_m = ob_cylinder_003.modifiers.new('Boolean', 'BOOLEAN')
_m.operation = 'INTERSECT'
_m.solver = 'FAST'
ob_cylinder_002.location = (4.0, 40.0, 15.0)
ob_cylinder_002.rotation_euler = (1.571, -0.0, 0.0)
ob_cylinder_002.scale = (2.5, 2.5, 5.0)
ob_cylinder_002.lineart.crease_threshold = 0.0
_m = ob_cylinder_002.modifiers.new('Boolean', 'BOOLEAN')
_m.operation = 'INTERSECT'
_m.solver = 'FAST'
ob_cylinder.location = (10.0, 30.0, 32.0)
ob_cylinder.rotation_euler = (1.571, -0.0, 0.0)
ob_cylinder.scale = (2.5, 2.5, 5.0)
ob_cylinder.lineart.crease_threshold = 0.0
ob_cube_005.location = (0.0, 40.0, 15.0)
ob_cube_005.scale = (10.0, 5.0, 10.0)
ob_cube_005.lineart.crease_threshold = 0.0
ob_cube_004.location = (15.0, -25.0, -10.0)
ob_cube_004.scale = (10.0, 10.0, 10.0)
ob_cube_004.lineart.crease_threshold = 0.0
ob_cube_003.location = (-15.0, -25.0, -10.0)
ob_cube_003.scale = (10.0, 10.0, 10.0)
ob_cube_003.lineart.crease_threshold = 0.0
ob_cube_002.location = (-15.0, 25.0, -10.0)
ob_cube_002.scale = (10.0, 10.0, 10.0)
ob_cube_002.lineart.crease_threshold = 0.0
ob_cube_001.location = (15.0, 25.0, -10.0)
ob_cube_001.scale = (10.0, 10.0, 10.0)
ob_cube_001.lineart.crease_threshold = 0.0
ob_cube.location = (0.0, 30.0, 25.0)
ob_cube.scale = (25.0, 5.0, 25.0)
ob_cube.lock_rotations_4d = False
ob_cube.empty_display_type = 'ARROWS'
ob_cube.lineart.crease_threshold = 0.0
ob_cylinder_001.location = (-10.0, 30.0, 32.0)
ob_cylinder_001.rotation_euler = (1.571, -0.0, 0.0)
ob_cylinder_001.scale = (2.5, 2.5, 5.0)
ob_cylinder_001.lineart.crease_threshold = 0.0
_m = ob_cylinder_001.modifiers.new('Boolean', 'BOOLEAN')
_m.operation = 'INTERSECT'
_m.solver = 'FAST'

# ---- collection membership
col_collection_1.objects.link(ob_cube_006)
col_collection_1.objects.link(ob_cylinder_003)
col_collection_1.objects.link(ob_cylinder_002)
col_collection_1.objects.link(ob_cylinder)
col_collection_1.objects.link(ob_cube_005)
col_collection_1.objects.link(ob_cube_004)
col_collection_1.objects.link(ob_cube_003)
col_collection_1.objects.link(ob_cube_002)
col_collection_1.objects.link(ob_cube_001)
col_collection_1.objects.link(ob_cube)
col_collection_1.objects.link(ob_cylinder_001)

# ---- scene / render settings (as saved in the file)
scene.frame_start = 1; scene.frame_end = 250; scene.frame_set(1)
scene.render.engine = 'BLENDER_EEVEE_NEXT'
scene.render.image_settings.compression = 90
scene.render.resolution_percentage = 50
scene.render.dither_intensity = 0.0
scene.cycles.use_denoising = False
scene.cycles.samples = 10
scene.cycles.sampling_pattern = 'TABULATED_SOBOL'
scene.cycles.light_sampling_threshold = 0.0
scene.cycles.use_adaptive_sampling = False
scene.cycles.use_light_tree = False
scene.cycles.blur_glossy = 0.0
scene.cycles.volume_bounces = 1
scene.cycles.pixel_filter_type = 'GAUSSIAN'
scene.cycles.sample_clamp_indirect = 0.0
scene.view_settings.view_transform = 'Standard'
bpy.context.view_layer.update()

# ---- added for rendering (the .blend has no active camera and no usable light): camera, sun
cam_auto = bpy.data.cameras.new('AutoCamera')
cam_auto.lens = 50.0
cam_auto.sensor_width = 36.0
cam_auto.clip_end = 1907.49
ob_auto_camera = bpy.data.objects.new('AutoCamera', cam_auto)
scene.collection.objects.link(ob_auto_camera)
ob_auto_camera.location = (108.689, -125.427, 101.951)
ob_auto_camera.rotation_euler = (1.09748, -7.21219e-08, 0.694738)
scene.camera = ob_auto_camera
light_auto_sun = bpy.data.lights.new('AutoSun', 'SUN')
light_auto_sun.energy = 3.0
light_auto_sun.angle = 0.0523599
ob_auto_sun = bpy.data.objects.new('AutoSun', light_auto_sun)
scene.collection.objects.link(ob_auto_sun)
ob_auto_sun.rotation_euler = (0.872665, 0.174533, 0.523599)
bpy.context.view_layer.update()
